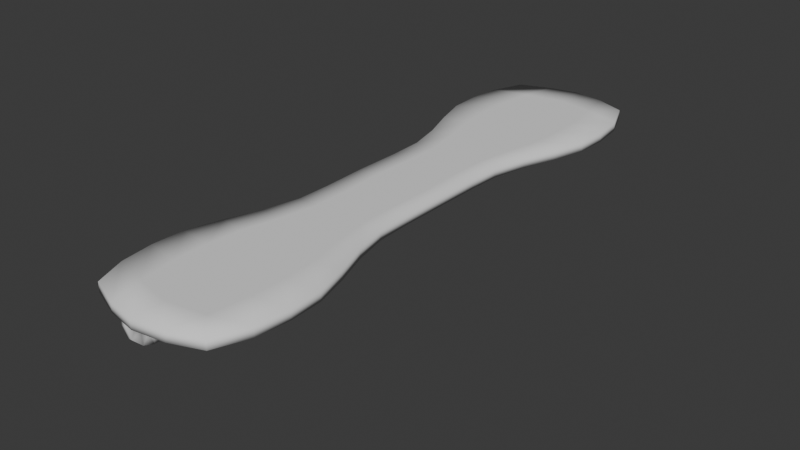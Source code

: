 # Source: 001_shelves_import.blend  (saved by Blender 5.0.118; exported with 4.5.12 LTS)
import bpy
from mathutils import Matrix  # noqa: F401  (used for matrix-valued properties, if any)

bpy.ops.wm.read_factory_settings(use_empty=True)
scene = bpy.context.scene
scene.name = 'Scene'

# ---- collections
col_link_shelves = bpy.data.collections.new('LINK_shelves'); scene.collection.children.link(col_link_shelves)
col_ref = bpy.data.collections.new('ref'); scene.collection.children.link(col_ref)

# ---- world
world_world = bpy.data.worlds.new('World'); scene.world = world_world
world_world.use_nodes = True; world_world.node_tree.nodes.clear()
_N = world_world.node_tree.nodes; _L = world_world.node_tree.links
n0 = _N.new('ShaderNodeOutputWorld'); n0.name = 'World Output'; n0.location = (300, 300)
n1 = _N.new('ShaderNodeBackground'); n1.name = 'Background'; n1.location = (10, 300)
n1.inputs[0].default_value = (0.05088, 0.05088, 0.05088, 1.0)
_L.new(n1.outputs[0], n0.inputs[0])
n0.is_active_output = True
world_world.color = (0.05088, 0.05088, 0.05088)
world_world.sun_shadow_jitter_overblur = 0.0

# ---- meshes
me_plane_004 = bpy.data.meshes.new('Plane.004')
me_plane_004.from_pydata([(-0.02772, 1.185, 0.00189), (-0.3229, 1.405, 0.00189), (-0.3229, 0.9657, 0.00189), (-0.1826, 0.9657, 0.00189), (-0.02772, 1.121, 0.00189), (-0.1051, 0.9864, 0.00189), (-0.04847, 1.043, 0.00189), (-0.02772, 1.25, 0.00189), (-0.1826, 1.405, 0.00189), (-0.04847, 1.328, 0.00189), (-0.1051, 1.384, 0.00189), (-0.3431, 1.185, 0.00189), (-0.3103, 1.024, 0.00189), (-0.1886, 1.024, 0.00189), (-0.1329, 1.039, 0.00189), (-0.09571, 1.076, 0.00189), (-0.0808, 1.132, 0.00189), (-0.0808, 1.185, 0.00189), (-0.0808, 1.239, 0.00189), (-0.09571, 1.295, 0.00189), (-0.1329, 1.332, 0.00189), (-0.1886, 1.347, 0.00189), (-0.3103, 1.347, 0.00189), (-0.3431, 1.347, 0.00189), (-0.3431, 1.024, 0.00189), (-0.3614, 0.9657, 0.00189), (-0.3614, 1.405, 0.00189), (-0.4452, 1.185, -0.4156), (-0.4452, 1.405, -0.1204), (-0.4452, 0.9657, -0.1204), (-0.4452, 0.9657, -0.2608), (-0.4452, 1.102, -0.4156), (-0.4452, 0.9864, -0.3382), (-0.4452, 1.043, -0.3949), (-0.4452, 1.269, -0.4156), (-0.4452, 1.405, -0.2608), (-0.4452, 1.328, -0.3949), (-0.4452, 1.384, -0.3382), (-0.4452, 1.185, -0.1002), (-0.4452, 1.024, -0.133), (-0.4452, 1.024, -0.2547), (-0.4452, 1.039, -0.3104), (-0.4452, 1.076, -0.3476), (-0.4452, 1.113, -0.3626), (-0.4452, 1.185, -0.3626), (-0.4452, 1.257, -0.3626), (-0.4452, 1.295, -0.3476), (-0.4452, 1.332, -0.3104), (-0.4452, 1.347, -0.2547), (-0.4452, 1.347, -0.133), (-0.4452, 1.347, -0.1002), (-0.4452, 1.024, -0.1002), (-0.4452, 0.9657, -0.08194), (-0.4452, 1.405, -0.08194), (-0.3997, 1.185, 0.00189), (-0.4452, 1.185, -0.04563), (-0.4032, 0.9657, 0.00189), (-0.4452, 0.9657, -0.04563), (-0.4452, 1.006, -0.04563), (-0.3997, 1.01, 0.00189), (-0.4452, 1.405, -0.04563), (-0.4032, 1.405, 0.00189), (-0.4452, 1.364, -0.04563), (-0.3997, 1.361, 0.00189), (-0.4452, 1.235, -0.4156), (-0.4452, 1.185, -0.1817), (-0.4452, 1.235, -0.3626), (-0.4452, 1.11, -0.2108), (-0.4452, 1.139, -0.1818), (-0.4452, 1.118, -0.1903), (-0.4452, 1.261, -0.2108), (-0.4452, 1.232, -0.1818), (-0.4452, 1.253, -0.1903), (-0.4452, 1.136, -0.3626), (-0.4452, 1.136, -0.4156), (-0.4452, 1.139, -0.2129), (-0.4452, 1.185, -0.2129), (-0.4452, 1.232, -0.2129), (-0.2797, 0.0, 0.0), (0.2259, 0.0, 0.0), (-0.02943, 1.643, 0.0), (-0.3635, 1.545, 0.0), (-0.4524, 1.193, 0.0), (-0.3908, 0.8242, 0.0), (-0.2781, 0.4433, 0.0), (0.3108, 1.552, 0.0), (0.4034, 1.189, 0.0), (0.3443, 0.8244, 0.0), (0.2337, 0.4434, 0.0), (-0.01741, 0.0, 0.0), (-0.01934, 0.4665, 0.0), (-0.02601, 0.8714, 0.0), (-0.03351, 1.235, 0.0), (-0.19, 1.612, 0.0), (-0.4306, 1.372, 0.0), (-0.4461, 1.013, 0.0), (-0.3228, 0.6341, 0.0), (-0.2739, 0.2554, 0.0), (0.1455, 1.616, 0.0), (0.3829, 1.372, 0.0), (0.3954, 1.009, 0.0), (0.2771, 0.6343, 0.0), (0.2268, 0.2554, 0.0), (0.1272, 0.0, 0.0), (-0.0187, 0.2649, 0.0), (0.1255, 0.4564, 0.0), (-0.02222, 0.6687, 0.0), (0.2013, 0.8531, 0.0), (-0.0314, 1.045, 0.0), (0.2067, 1.219, 0.0), (-0.02888, 1.465, 0.0), (-0.1738, 0.0, 0.0), (-0.166, 0.4559, 0.0), (-0.251, 0.8531, 0.0), (-0.2683, 1.22, 0.0), (-0.2358, 1.425, 0.0), (-0.2681, 1.035, 0.0), (-0.2013, 0.6539, 0.0), (-0.163, 0.2608, 0.0), (0.1778, 1.431, 0.0), (0.2105, 1.033, 0.0), (0.1571, 0.654, 0.0), (0.1202, 0.2608, 0.0), (-0.4309, 1.363, -0.01388), (-0.4328, 1.405, -0.01397), (-0.4309, 1.185, -0.0138), (-0.4309, 1.008, -0.01388), (-0.4328, 0.966, -0.01397)], [], [(12, 24, 25, 2), (13, 12, 2, 3), (14, 13, 3, 5), (15, 14, 5, 6), (16, 15, 6, 4), (17, 16, 4, 0), (18, 17, 0, 7), (19, 18, 7, 9), (20, 19, 9, 10), (21, 20, 10, 8), (22, 21, 8, 1), (23, 22, 1, 26), (39, 29, 52, 51), (40, 30, 29, 39), (41, 32, 30, 40), (42, 33, 32, 41), (43, 31, 33, 42), (73, 74, 31, 43), (66, 64, 27, 44), (46, 36, 34, 45), (47, 37, 36, 46), (48, 35, 37, 47), (49, 28, 35, 48), (50, 53, 28, 49), (126, 59, 54, 125), (127, 56, 59, 126), (125, 54, 63, 123), (54, 59, 24, 11), (38, 55, 62, 50), (58, 55, 38, 51), (11, 23, 63, 54), (56, 25, 24, 59), (58, 51, 52, 57), (62, 60, 53, 50), (26, 61, 63, 23), (44, 27, 74, 73), (45, 34, 64, 66), (69, 68, 75, 67), (68, 65, 76, 75), (65, 71, 77, 76), (71, 72, 70, 77), (67, 75, 73, 43), (75, 76, 44, 73), (76, 77, 66, 44), (77, 70, 45, 66), (122, 105, 88, 102), (121, 107, 87, 101), (120, 109, 86, 100), (119, 98, 85, 99), (118, 112, 90, 104), (117, 113, 91, 106), (116, 114, 92, 108), (115, 93, 80, 110), (114, 115, 110, 92), (82, 94, 115, 114), (94, 81, 93, 115), (113, 116, 108, 91), (83, 95, 116, 113), (95, 82, 114, 116), (112, 117, 106, 90), (84, 96, 117, 112), (96, 83, 113, 117), (111, 118, 104, 89), (78, 97, 118, 111), (97, 84, 112, 118), (109, 119, 99, 86), (92, 110, 119, 109), (110, 80, 98, 119), (107, 120, 100, 87), (91, 108, 120, 107), (108, 92, 109, 120), (105, 121, 101, 88), (90, 106, 121, 105), (106, 91, 107, 121), (103, 122, 102, 79), (89, 104, 122, 103), (104, 90, 105, 122), (124, 60, 62, 123), (61, 124, 123, 63), (55, 125, 123, 62), (57, 127, 126, 58), (58, 126, 125, 55)])
me_plane_004.polygons.foreach_set('use_smooth', [True] * 82)
_uv = me_plane_004.uv_layers.new(name='UVMap')
_uv.uv.foreach_set('vector', [0.6667, 0.09256, 0.6232, 0.09256, 0.6206, 0.0, 0.6667, 0.0, 0.8081, 0.09256, 0.6667, 0.09256, 0.6667, 0.0, 0.8146, 0.0, 0.8821, 0.1302, 0.8081, 0.09256, 0.8146, 0.0, 0.9073, 0.0472, 0.9315, 0.2241, 0.8821, 0.1302, 0.9073, 0.0472, 0.9752, 0.1762, 0.9513, 0.3645, 0.9315, 0.2241, 0.9752, 0.1762, 1.0, 0.3523, 0.9513, 0.5, 0.9513, 0.3645, 1.0, 0.3523, 1.0, 0.5, 0.9513, 0.6355, 0.9513, 0.5, 1.0, 0.5, 1.0, 0.6477, 0.9315, 0.7759, 0.9513, 0.6355, 1.0, 0.6477, 0.9752, 0.8238, 0.8821, 0.8698, 0.9315, 0.7759, 0.9752, 0.8238, 0.9073, 0.9528, 0.8081, 0.9074, 0.8821, 0.8698, 0.9073, 0.9528, 0.8146, 1.0, 0.6667, 0.9074, 0.8081, 0.9074, 0.8146, 1.0, 0.6667, 1.0, 0.6232, 0.9074, 0.6667, 0.9074, 0.6667, 1.0, 0.6206, 1.0, 0.6667, 0.09256, 0.6667, 0.0, 0.6206, 0.0, 0.6232, 0.09256, 0.8081, 0.09256, 0.8146, 0.0, 0.6667, 0.0, 0.6667, 0.09256, 0.8821, 0.1302, 0.9073, 0.0472, 0.8146, 0.0, 0.8081, 0.09256, 0.9315, 0.2241, 0.9752, 0.1762, 0.9073, 0.0472, 0.8821, 0.1302, 0.9513, 0.3645, 1.0, 0.3523, 0.9752, 0.1762, 0.9315, 0.2241, 0.9513, 0.4323, 1.0, 0.4262, 1.0, 0.3523, 0.9513, 0.3645, 0.9513, 0.5677, 1.0, 0.5738, 1.0, 0.5, 0.9513, 0.5, 0.9315, 0.7759, 0.9752, 0.8238, 1.0, 0.6477, 0.9513, 0.6355, 0.8821, 0.8698, 0.9073, 0.9528, 0.9752, 0.8238, 0.9315, 0.7759, 0.8081, 0.9074, 0.8146, 1.0, 0.9073, 0.9528, 0.8821, 0.8698, 0.6667, 0.9074, 0.6667, 1.0, 0.8146, 1.0, 0.8081, 0.9074, 0.6232, 0.9074, 0.6206, 1.0, 0.6667, 1.0, 0.6667, 0.9074, 0.5535, 0.09256, 0.5608, 0.09256, 0.5608, 0.5, 0.5535, 0.5, 0.5534, 0.0, 0.5605, 0.0, 0.5608, 0.09256, 0.5535, 0.09256, 0.5535, 0.5, 0.5608, 0.5, 0.5608, 0.9074, 0.5535, 0.9074, 0.5608, 0.5, 0.5608, 0.09256, 0.6232, 0.09256, 0.6232, 0.5, 0.6232, 0.5, 0.5461, 0.5, 0.5461, 0.9074, 0.6232, 0.9074, 0.5461, 0.09256, 0.5461, 0.5, 0.6232, 0.5, 0.6232, 0.09256, 0.6232, 0.5, 0.6232, 0.9074, 0.5608, 0.9074, 0.5608, 0.5, 0.5605, 0.0, 0.6206, 0.0, 0.6232, 0.09256, 0.5608, 0.09256, 0.5461, 0.09256, 0.6232, 0.09256, 0.6206, 0.0, 0.5463, 0.0, 0.5461, 0.9074, 0.5463, 1.0, 0.6206, 1.0, 0.6232, 0.9074, 0.6206, 1.0, 0.5605, 1.0, 0.5608, 0.9074, 0.6232, 0.9074, 0.9513, 0.5, 1.0, 0.5, 1.0, 0.4262, 0.9513, 0.4323, 0.9513, 0.6355, 1.0, 0.6477, 1.0, 0.5738, 0.9513, 0.5677, 0.9513, 0.4323, 0.9513, 0.3645, 0.9513, 0.3984, 0.9513, 0.3984, 0.9513, 0.5, 0.9513, 0.4323, 0.9513, 0.4661, 0.9513, 0.4661, 0.9513, 0.5677, 0.9513, 0.5, 0.9513, 0.5339, 0.9513, 0.5339, 0.9513, 0.6355, 0.9513, 0.5677, 0.9513, 0.6016, 0.9513, 0.6016, 0.9513, 0.3984, 0.9513, 0.3984, 0.9513, 0.4323, 0.9513, 0.3645, 0.9513, 0.4661, 0.9513, 0.4661, 0.9513, 0.5, 0.9513, 0.4323, 0.9513, 0.5339, 0.9513, 0.5339, 0.9513, 0.5677, 0.9513, 0.5, 0.9513, 0.6016, 0.9513, 0.6016, 0.9513, 0.6355, 0.9513, 0.5677, 0.0, 0.0, 0.0, 0.0, 0.0, 0.0, 0.0, 0.0, 0.0, 0.0, 0.0, 0.0, 0.0, 0.0, 0.0, 0.0, 0.0, 0.0, 0.0, 0.0, 0.0, 0.0, 0.0, 0.0, 0.0, 0.0, 0.0, 0.0, 0.0, 0.0, 0.0, 0.0, 0.0, 0.0, 0.0, 0.0, 0.0, 0.0, 0.0, 0.0, 0.0, 0.0, 0.0, 0.0, 0.0, 0.0, 0.0, 0.0, 0.0, 0.0, 0.0, 0.0, 0.0, 0.0, 0.0, 0.0, 0.0, 0.0, 0.0, 0.0, 0.0, 0.0, 0.0, 0.0, 0.0, 0.0, 0.0, 0.0, 0.0, 0.0, 0.0, 0.0, 0.0, 0.0, 0.0, 0.0, 0.0, 0.0, 0.0, 0.0, 0.0, 0.0, 0.0, 0.0, 0.0, 0.0, 0.0, 0.0, 0.0, 0.0, 0.0, 0.0, 0.0, 0.0, 0.0, 0.0, 0.0, 0.0, 0.0, 0.0, 0.0, 0.0, 0.0, 0.0, 0.0, 0.0, 0.0, 0.0, 0.0, 0.0, 0.0, 0.0, 0.0, 0.0, 0.0, 0.0, 0.0, 0.0, 0.0, 0.0, 0.0, 0.0, 0.0, 0.0, 0.0, 0.0, 0.0, 0.0, 0.0, 0.0, 0.0, 0.0, 0.0, 0.0, 0.0, 0.0, 0.0, 0.0, 0.0, 0.0, 0.0, 0.0, 0.0, 0.0, 0.0, 0.0, 0.0, 0.0, 0.0, 0.0, 0.0, 0.0, 0.0, 0.0, 0.0, 0.0, 0.0, 0.0, 0.0, 0.0, 0.0, 0.0, 0.0, 0.0, 0.0, 0.0, 0.0, 0.0, 0.0, 0.0, 0.0, 0.0, 0.0, 0.0, 0.0, 0.0, 0.0, 0.0, 0.0, 0.0, 0.0, 0.0, 0.0, 0.0, 0.0, 0.0, 0.0, 0.0, 0.0, 0.0, 0.0, 0.0, 0.0, 0.0, 0.0, 0.0, 0.0, 0.0, 0.0, 0.0, 0.0, 0.0, 0.0, 0.0, 0.0, 0.0, 0.0, 0.0, 0.0, 0.0, 0.0, 0.0, 0.0, 0.0, 0.0, 0.0, 0.0, 0.0, 0.0, 0.0, 0.0, 0.0, 0.0, 0.0, 0.0, 0.0, 0.0, 0.0, 0.0, 0.0, 0.0, 0.0, 0.0, 0.0, 0.0, 0.0, 0.0, 0.0, 0.0, 0.0, 0.0, 0.0, 0.0, 0.0, 0.0, 0.0, 0.0, 0.0, 0.0, 0.0, 0.0, 0.0, 0.0, 0.0, 0.0, 0.0, 0.5534, 1.0, 0.5463, 1.0, 0.5461, 0.9074, 0.5535, 0.9074, 0.5605, 1.0, 0.5534, 1.0, 0.5535, 0.9074, 0.5608, 0.9074, 0.5461, 0.5, 0.5535, 0.5, 0.5535, 0.9074, 0.5461, 0.9074, 0.5463, 0.0, 0.5534, 0.0, 0.5535, 0.09256, 0.5461, 0.09256, 0.5461, 0.09256, 0.5535, 0.09256, 0.5535, 0.5, 0.5461, 0.5])
me_plane_004.use_mirror_x = True
me_plane_004.update()

# ---- objects
ob_shelves = bpy.data.objects.new('shelves', me_plane_004)

# ---- transforms, parenting, visibility, modifiers, constraints
ob_shelves.location = (0.0, 0.0, 0.0)
ob_shelves.scale = (0.7088, 0.7088, 0.7088)
ob_shelves.use_mesh_mirror_x = True
_vg = ob_shelves.vertex_groups.new(name='Group')
for _i, _w in zip([0, 1, 2, 3, 4, 5, 6, 7, 8, 9, 10, 11, 12, 13, 14, 15, 16, 17, 18, 19, 20, 21, 22, 23, 24, 25, 26, 27, 28, 29, 30, 31, 32, 33, 34, 35, 36, 37, 38, 39, 40, 41, 42, 43, 44, 45, 46, 47, 48, 49, 50, 51, 52, 53, 54, 55, 56, 57, 58, 59, 60, 61, 62, 63, 64, 65, 66, 67, 68, 69, 70, 71, 72, 73, 74, 75, 76, 77, 78, 79, 80, 81, 82, 83, 84, 85, 86, 87, 88, 89, 90, 91, 92, 93, 94, 95, 96, 97, 98, 99, 100, 101, 102, 103, 104, 105, 106, 107, 108, 109, 110, 111, 112, 113, 114, 115, 116, 117, 118, 119, 120, 121, 122, 123, 124, 125, 126, 127], [0.5909, 0.5909, 0.5909, 0.5909, 0.5909, 0.5909, 0.5909, 0.5909, 0.5909, 0.5909, 0.5909, 0.5909, 0.5909, 0.5909, 0.5909, 0.5909, 0.5909, 0.5909, 0.5909, 0.5909, 0.5909, 0.5909, 0.5909, 0.5909, 0.5909, 0.5909, 0.5909, 0.5909, 0.5909, 0.5909, 0.5909, 0.5909, 0.5909, 0.5909, 0.5909, 0.5909, 0.5909, 0.5909, 0.5909, 0.5909, 0.5909, 0.5909, 0.5909, 0.5909, 0.5909, 0.5909, 0.5909, 0.5909, 0.5909, 0.5909, 0.5909, 0.5909, 0.5909, 0.5909, 0.5909, 0.5909, 0.5909, 0.5909, 0.5909, 0.5909, 0.5909, 0.5909, 0.5909, 0.5909, 0.5909, 0.5909, 0.5909, 0.5909, 0.5909, 0.5909, 0.5909, 0.5909, 0.5909, 0.5909, 0.5909, 0.5909, 0.5909, 0.5909, 1.0, 1.0, 1.0, 1.0, 1.0, 1.0, 1.0, 1.0, 1.0, 1.0, 1.0, 1.0, 1.0, 1.0, 1.0, 1.0, 1.0, 1.0, 1.0, 1.0, 1.0, 1.0, 1.0, 1.0, 1.0, 1.0, 1.0, 1.0, 1.0, 1.0, 1.0, 1.0, 1.0, 1.0, 1.0, 1.0, 1.0, 1.0, 1.0, 1.0, 1.0, 1.0, 1.0, 1.0, 1.0, 0.5909, 0.5909, 0.5909, 0.5909, 0.5909]): _vg.add([_i], _w, 'REPLACE')
_m = ob_shelves.modifiers.new('Mirror', 'MIRROR')
_m.use_axis = (False, True, False)
_m.use_clip = True
_m = ob_shelves.modifiers.new('Solidify', 'SOLIDIFY')
_m.thickness = 0.052
_m.vertex_group = 'Group'

# ---- collection membership
col_link_shelves.objects.link(ob_shelves)

# ---- scene / render settings (as saved in the file)
scene.frame_start = 1; scene.frame_end = 250; scene.frame_set(1)
scene.render.engine = 'BLENDER_EEVEE_NEXT'
scene.render.bake_bias = 0.0
scene.render.bake_samples = 0
scene.cycles.feature_set = 'EXPERIMENTAL'
bpy.context.view_layer.update()

# ---- added for rendering (the .blend has no active camera and no usable light): camera, sun
cam_auto = bpy.data.cameras.new('AutoCamera')
cam_auto.lens = 50.0
cam_auto.sensor_width = 36.0
cam_auto.clip_end = 1000.0
ob_auto_camera = bpy.data.objects.new('AutoCamera', cam_auto)
scene.collection.objects.link(ob_auto_camera)
ob_auto_camera.location = (2.23082, -2.69781, 1.66967)
ob_auto_camera.rotation_euler = (1.09748, -7.21219e-08, 0.694738)
scene.camera = ob_auto_camera
light_auto_sun = bpy.data.lights.new('AutoSun', 'SUN')
light_auto_sun.energy = 3.0
light_auto_sun.angle = 0.0523599
ob_auto_sun = bpy.data.objects.new('AutoSun', light_auto_sun)
scene.collection.objects.link(ob_auto_sun)
ob_auto_sun.rotation_euler = (0.872665, 0.174533, 0.523599)
bpy.context.view_layer.update()
